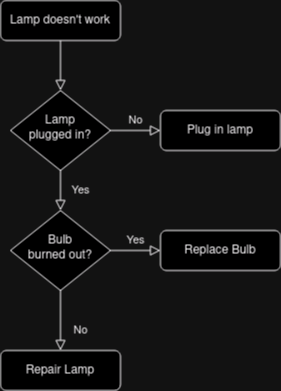

The diagram above was exported from draw.io. Its source (the exported page's mxGraphModel, read from the mxfile embedded in the PNG):
<mxGraphModel dx="1052" dy="615" grid="1" gridSize="10" guides="1" tooltips="1" connect="1" arrows="1" fold="1" page="1" pageScale="1" pageWidth="827" pageHeight="1169" math="0" shadow="0">
  <root>
    <mxCell id="WIyWlLk6GJQsqaUBKTNV-0" />
    <mxCell id="WIyWlLk6GJQsqaUBKTNV-1" parent="WIyWlLk6GJQsqaUBKTNV-0" />
    <mxCell id="WIyWlLk6GJQsqaUBKTNV-2" value="" style="rounded=0;html=1;jettySize=auto;orthogonalLoop=1;fontSize=11;endArrow=block;endFill=0;endSize=8;strokeWidth=1;shadow=0;labelBackgroundColor=none;edgeStyle=orthogonalEdgeStyle;" parent="WIyWlLk6GJQsqaUBKTNV-1" source="WIyWlLk6GJQsqaUBKTNV-3" target="WIyWlLk6GJQsqaUBKTNV-6" edge="1">
      <mxGeometry relative="1" as="geometry" />
    </mxCell>
    <mxCell id="WIyWlLk6GJQsqaUBKTNV-3" value="Lamp doesn't work" style="rounded=1;whiteSpace=wrap;html=1;fontSize=12;glass=0;strokeWidth=1;shadow=0;" parent="WIyWlLk6GJQsqaUBKTNV-1" vertex="1">
      <mxGeometry x="160" y="80" width="120" height="40" as="geometry" />
    </mxCell>
    <mxCell id="WIyWlLk6GJQsqaUBKTNV-4" value="Yes" style="rounded=0;html=1;jettySize=auto;orthogonalLoop=1;fontSize=11;endArrow=block;endFill=0;endSize=8;strokeWidth=1;shadow=0;labelBackgroundColor=none;edgeStyle=orthogonalEdgeStyle;" parent="WIyWlLk6GJQsqaUBKTNV-1" source="WIyWlLk6GJQsqaUBKTNV-6" target="WIyWlLk6GJQsqaUBKTNV-10" edge="1">
      <mxGeometry y="20" relative="1" as="geometry">
        <mxPoint as="offset" />
      </mxGeometry>
    </mxCell>
    <mxCell id="WIyWlLk6GJQsqaUBKTNV-5" value="No" style="edgeStyle=orthogonalEdgeStyle;rounded=0;html=1;jettySize=auto;orthogonalLoop=1;fontSize=11;endArrow=block;endFill=0;endSize=8;strokeWidth=1;shadow=0;labelBackgroundColor=none;" parent="WIyWlLk6GJQsqaUBKTNV-1" source="WIyWlLk6GJQsqaUBKTNV-6" target="WIyWlLk6GJQsqaUBKTNV-7" edge="1">
      <mxGeometry y="10" relative="1" as="geometry">
        <mxPoint as="offset" />
      </mxGeometry>
    </mxCell>
    <mxCell id="WIyWlLk6GJQsqaUBKTNV-6" value="Lamp&lt;br&gt;plugged in?" style="rhombus;whiteSpace=wrap;html=1;shadow=0;fontFamily=Helvetica;fontSize=12;align=center;strokeWidth=1;spacing=6;spacingTop=-4;" parent="WIyWlLk6GJQsqaUBKTNV-1" vertex="1">
      <mxGeometry x="170" y="170" width="100" height="80" as="geometry" />
    </mxCell>
    <mxCell id="WIyWlLk6GJQsqaUBKTNV-7" value="Plug in lamp" style="rounded=1;whiteSpace=wrap;html=1;fontSize=12;glass=0;strokeWidth=1;shadow=0;" parent="WIyWlLk6GJQsqaUBKTNV-1" vertex="1">
      <mxGeometry x="320" y="190" width="120" height="40" as="geometry" />
    </mxCell>
    <mxCell id="WIyWlLk6GJQsqaUBKTNV-8" value="No" style="rounded=0;html=1;jettySize=auto;orthogonalLoop=1;fontSize=11;endArrow=block;endFill=0;endSize=8;strokeWidth=1;shadow=0;labelBackgroundColor=none;edgeStyle=orthogonalEdgeStyle;" parent="WIyWlLk6GJQsqaUBKTNV-1" source="WIyWlLk6GJQsqaUBKTNV-10" target="WIyWlLk6GJQsqaUBKTNV-11" edge="1">
      <mxGeometry x="0.3333" y="20" relative="1" as="geometry">
        <mxPoint as="offset" />
      </mxGeometry>
    </mxCell>
    <mxCell id="WIyWlLk6GJQsqaUBKTNV-9" value="Yes" style="edgeStyle=orthogonalEdgeStyle;rounded=0;html=1;jettySize=auto;orthogonalLoop=1;fontSize=11;endArrow=block;endFill=0;endSize=8;strokeWidth=1;shadow=0;labelBackgroundColor=none;" parent="WIyWlLk6GJQsqaUBKTNV-1" source="WIyWlLk6GJQsqaUBKTNV-10" target="WIyWlLk6GJQsqaUBKTNV-12" edge="1">
      <mxGeometry y="10" relative="1" as="geometry">
        <mxPoint as="offset" />
      </mxGeometry>
    </mxCell>
    <mxCell id="WIyWlLk6GJQsqaUBKTNV-10" value="Bulb&lt;br&gt;burned out?" style="rhombus;whiteSpace=wrap;html=1;shadow=0;fontFamily=Helvetica;fontSize=12;align=center;strokeWidth=1;spacing=6;spacingTop=-4;" parent="WIyWlLk6GJQsqaUBKTNV-1" vertex="1">
      <mxGeometry x="170" y="290" width="100" height="80" as="geometry" />
    </mxCell>
    <mxCell id="WIyWlLk6GJQsqaUBKTNV-11" value="Repair Lamp" style="rounded=1;whiteSpace=wrap;html=1;fontSize=12;glass=0;strokeWidth=1;shadow=0;" parent="WIyWlLk6GJQsqaUBKTNV-1" vertex="1">
      <mxGeometry x="160" y="430" width="120" height="40" as="geometry" />
    </mxCell>
    <mxCell id="WIyWlLk6GJQsqaUBKTNV-12" value="Replace Bulb" style="rounded=1;whiteSpace=wrap;html=1;fontSize=12;glass=0;strokeWidth=1;shadow=0;" parent="WIyWlLk6GJQsqaUBKTNV-1" vertex="1">
      <mxGeometry x="320" y="310" width="120" height="40" as="geometry" />
    </mxCell>
  </root>
</mxGraphModel>